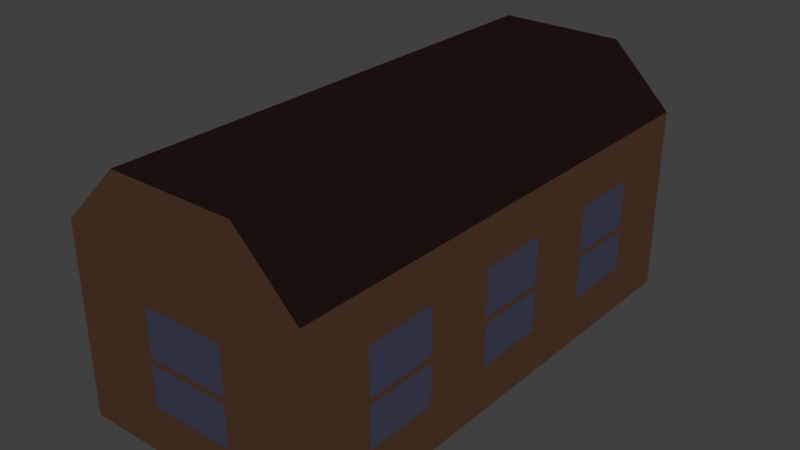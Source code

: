 # Source: ShallowBuilding.blend  (saved by Blender 2.75.0; exported with 4.5.12 LTS)
import bpy
from mathutils import Matrix  # noqa: F401  (used for matrix-valued properties, if any)

bpy.ops.wm.read_factory_settings(use_empty=True)
scene = bpy.context.scene
scene.name = 'Scene'

# ---- collections
col_collection_1 = bpy.data.collections.new('Collection 1'); scene.collection.children.link(col_collection_1)
col_collection_20 = bpy.data.collections.new('Collection 20'); scene.collection.children.link(col_collection_20)
col_collection_20.hide_render = True
col_collection_20.hide_viewport = True

# ---- materials (node trees are filled in below, after node groups)
mat_window = bpy.data.materials.new('window')
mat_window.alpha_threshold = 0.0
mat_window.use_transparent_shadow = False
mat_window.diffuse_color = (0.5552, 0.59, 1.0, 1.0)
mat_window.roughness = 0.5
mat_window.specular_intensity = 1.0
mat_walls = bpy.data.materials.new('walls')
mat_walls.alpha_threshold = 0.0
mat_walls.use_transparent_shadow = False
mat_walls.diffuse_color = (0.9047, 0.4517, 0.2527, 1.0)
mat_walls.roughness = 0.5
mat_walls.specular_intensity = 0.0
mat_roof = bpy.data.materials.new('roof')
mat_roof.alpha_threshold = 0.0
mat_roof.use_transparent_shadow = False
mat_roof.diffuse_color = (0.2019, 0.104, 0.07929, 1.0)
mat_roof.roughness = 0.5
mat_roof.specular_intensity = 0.0

# ---- material node trees

# ---- world
world_world = bpy.data.worlds.new('World'); scene.world = world_world
world_world.color = (0.05088, 0.05088, 0.05088)
world_world.use_sun_shadow = False
world_world.sun_shadow_jitter_overblur = 0.0
world_world.cycles.sampling_method = 'MANUAL'
world_world.cycles.sample_map_resolution = 256

# ---- lights
light_lamp = bpy.data.lights.new('Lamp', 'POINT')
light_lamp.transmission_factor = 0.0
light_lamp.cutoff_distance = 30.0
light_lamp.energy = 100.0
light_lamp.shadow_buffer_clip_start = 1.001
light_lamp.shadow_soft_size = 0.1
light_lamp.shadow_maximum_resolution = 0.006
light_lamp.use_absolute_resolution = True
light_lamp.cycles.use_multiple_importance_sampling = False

# ---- meshes
me_plane = bpy.data.meshes.new('Plane')
me_plane.from_pydata([(-1.0, -1.0, 0.0), (1.0, -1.0, 0.0), (-1.0, 2.5, 0.0), (1.0, 2.5, 0.0), (-1.0, 2.5, 1.509), (-1.0, -1.0, 1.509), (1.0, -1.0, 1.509), (1.0, 2.5, 1.509), (-0.509, 2.5, 1.993), (-0.509, -1.0, 1.993), (0.509, -1.0, 1.993), (0.509, 2.5, 1.993), (-1.0, 1.917, 0.0), (-1.0, 1.333, 0.0), (-1.0, 0.75, 0.0), (-1.0, 0.1667, 0.0), (-1.0, -0.4167, 0.0), (1.0, -0.4167, 0.0), (1.0, 0.1667, 0.0), (1.0, 0.75, 0.0), (1.0, 1.333, 0.0), (1.0, 1.917, 0.0), (-1.0, 2.5, 0.3773), (-1.0, 2.5, 0.7545), (-1.0, 2.5, 1.132), (1.0, 2.5, 1.132), (1.0, 2.5, 0.7545), (1.0, 2.5, 0.3773), (1.0, -1.0, 0.3773), (1.0, -1.0, 0.7545), (1.0, -1.0, 1.132), (-1.0, -1.0, 1.132), (-1.0, -1.0, 0.7545), (-1.0, -1.0, 0.3773), (-1.0, 1.917, 0.3773), (-1.0, 1.917, 0.7545), (-1.0, 1.917, 1.132), (-1.0, 1.333, 0.3773), (-1.0, 1.333, 0.7545), (-1.0, 1.333, 1.132), (-1.0, 0.75, 0.3773), (-1.0, 0.75, 0.7545), (-1.0, 0.75, 1.132), (-1.0, 0.1667, 0.3773), (-1.0, 0.1667, 0.7545), (-1.0, 0.1667, 1.132), (-1.0, -0.4167, 0.3773), (-1.0, -0.4167, 0.7545), (-1.0, -0.4167, 1.132), (1.0, -0.4167, 0.3773), (1.0, -0.4167, 0.7545), (1.0, -0.4167, 1.132), (1.0, 0.1667, 0.3773), (1.0, 0.1667, 0.7545), (1.0, 0.1667, 1.132), (1.0, 0.75, 0.3773), (1.0, 0.75, 0.7545), (1.0, 0.75, 1.132), (1.0, 1.333, 0.3773), (1.0, 1.333, 0.7545), (1.0, 1.333, 1.132), (1.0, 1.917, 0.3773), (1.0, 1.917, 0.7545), (1.0, 1.917, 1.132), (-1.0, 2.5, 1.462), (1.0, -1.0, 1.462), (-1.0, 1.917, 1.462), (-1.0, 1.333, 1.462), (-1.0, 0.75, 1.462), (-1.0, 0.1667, 1.462), (-1.0, -0.4167, 1.462), (1.0, -0.4167, 1.462), (1.0, 0.1667, 1.462), (1.0, 0.75, 1.462), (1.0, 1.333, 1.462), (1.0, 1.917, 1.462), (1.0, 2.5, 1.462), (-1.0, -1.0, 1.462), (-1.0, 2.5, 0.7074), (1.0, 2.5, 0.7074), (1.0, -1.0, 0.7074), (-1.0, -1.0, 0.7074), (-1.0, 1.917, 0.7074), (-1.0, 1.333, 0.7074), (-1.0, 0.75, 0.7074), (-1.0, 0.1667, 0.7074), (-1.0, -0.4167, 0.7074), (1.0, -0.4167, 0.7074), (1.0, 0.1667, 0.7074), (1.0, 0.75, 0.7074), (1.0, 1.333, 0.7074), (1.0, 1.917, 0.7074), (-0.3333, -1.0, 0.0), (0.3333, -1.0, 0.0), (0.3333, 2.5, 0.0), (-0.3333, 2.5, 0.0), (-0.3333, -0.4167, 0.0), (0.3333, -0.4167, 0.0), (-0.3333, 0.1667, 0.0), (0.3333, 0.1667, 0.0), (-0.3333, 0.75, 0.0), (0.3333, 0.75, 0.0), (-0.3333, 1.333, 0.0), (0.3333, 1.333, 0.0), (-0.3333, 1.917, 0.0), (0.3333, 1.917, 0.0), (-0.3333, 2.5, 0.3773), (0.3333, 2.5, 0.3773), (-0.3333, 2.5, 0.7545), (0.3333, 2.5, 0.7545), (-0.3333, 2.5, 1.132), (0.3333, 2.5, 1.132), (-0.3333, 2.5, 1.462), (0.3333, 2.5, 1.462), (-0.3333, 2.5, 0.7074), (0.3333, 2.5, 0.7074), (0.3333, -1.544, 0.0), (1.0, -1.544, 0.0), (1.0, -1.544, 1.462), (1.0, -1.544, 1.509), (-1.0, -1.544, 0.3773), (-1.0, -1.544, 0.0), (0.509, -1.544, 1.993), (-0.509, -1.544, 1.993), (-1.0, -1.544, 1.509), (1.0, -1.544, 0.3773), (1.0, -1.544, 0.7074), (1.0, -1.544, 0.7545), (1.0, -1.544, 1.132), (-1.0, -1.544, 1.462), (-1.0, -1.544, 1.132), (-1.0, -1.544, 0.7545), (-1.0, -1.544, 0.7074), (-0.3333, -1.544, 0.3773), (-0.3333, -1.544, 0.7545), (-0.3333, -1.544, 1.132), (-0.3333, -1.544, 1.462), (-0.3333, -1.544, 0.7074), (-0.3333, -1.544, 0.0), (0.3333, -1.544, 0.3773), (0.3333, -1.544, 0.7545), (0.3333, -1.544, 1.132), (0.3333, -1.544, 1.462), (0.3333, -1.544, 0.7074)], [], [(105, 94, 3, 21), (64, 4, 8, 11, 7, 76, 113, 112), (93, 97, 17, 1), (97, 99, 18, 17), (99, 101, 19, 18), (101, 103, 20, 19), (103, 105, 21, 20), (20, 21, 61, 58), (90, 91, 62, 59), (59, 62, 63, 60), (19, 20, 58, 55), (89, 90, 59, 56), (56, 59, 60, 57), (18, 19, 55, 52), (88, 89, 56, 53), (53, 56, 57, 54), (17, 18, 52, 49), (87, 88, 53, 50), (50, 53, 54, 51), (1, 17, 49, 28), (80, 87, 50, 29), (29, 50, 51, 30), (15, 16, 46, 43), (85, 86, 47, 44), (44, 47, 48, 45), (14, 15, 43, 40), (84, 85, 44, 41), (41, 44, 45, 42), (13, 14, 40, 37), (83, 84, 41, 38), (38, 41, 42, 39), (12, 13, 37, 34), (82, 83, 38, 35), (35, 38, 39, 36), (2, 12, 34, 22), (78, 82, 35, 23), (23, 35, 36, 24), (16, 0, 33, 46), (86, 81, 32, 47), (47, 32, 31, 48), (21, 3, 27, 61), (91, 79, 26, 62), (62, 26, 25, 63), (33, 0, 121, 120), (77, 31, 130, 129), (65, 6, 119, 118), (95, 2, 22, 106), (114, 78, 23, 108), (108, 23, 24, 110), (60, 63, 75, 74), (57, 60, 74, 73), (54, 57, 73, 72), (51, 54, 72, 71), (30, 51, 71, 65), (45, 48, 70, 69), (42, 45, 69, 68), (39, 42, 68, 67), (36, 39, 67, 66), (24, 36, 66, 64), (48, 31, 77, 70), (63, 25, 76, 75), (5, 77, 129, 124), (110, 24, 64, 112), (106, 22, 78, 114), (29, 30, 128, 127), (61, 27, 79, 91), (46, 33, 81, 86), (22, 34, 82, 78), (34, 37, 83, 82), (37, 40, 84, 83), (40, 43, 85, 84), (43, 46, 86, 85), (28, 49, 87, 80), (49, 52, 88, 87), (52, 55, 89, 88), (55, 58, 90, 89), (58, 61, 91, 90), (92, 93, 116, 138), (10, 9, 123, 122), (27, 107, 115, 79), (107, 106, 114, 115), (25, 111, 113, 76), (111, 110, 112, 113), (80, 29, 127, 126), (0, 92, 138, 121), (26, 109, 111, 25), (109, 108, 110, 111), (79, 115, 109, 26), (115, 114, 108, 109), (3, 94, 107, 27), (94, 95, 106, 107), (9, 5, 124, 123), (1, 28, 125, 117), (6, 10, 122, 119), (32, 81, 132, 131), (81, 33, 120, 132), (93, 1, 117, 116), (13, 12, 104, 102), (102, 104, 105, 103), (14, 13, 102, 100), (100, 102, 103, 101), (15, 14, 100, 98), (98, 100, 101, 99), (16, 15, 98, 96), (96, 98, 99, 97), (0, 16, 96, 92), (92, 96, 97, 93), (4, 5, 9, 8), (8, 9, 10, 11), (11, 10, 6, 7), (64, 77, 5, 4), (30, 65, 118, 128), (65, 76, 7, 6), (12, 2, 95, 104), (104, 95, 94, 105), (116, 117, 125, 139), (143, 126, 127, 140), (140, 127, 128, 141), (141, 128, 118, 142), (139, 125, 126, 143), (120, 133, 137, 132), (133, 139, 143, 137), (130, 135, 136, 129), (135, 141, 142, 136), (131, 134, 135, 130), (134, 140, 141, 135), (132, 137, 134, 131), (137, 143, 140, 134), (121, 138, 133, 120), (138, 116, 139, 133), (118, 119, 122, 123, 124, 129, 136, 142), (31, 32, 131, 130), (28, 80, 126, 125)])
me_plane.polygons.foreach_set('material_index', [1, 1, 1, 1, 1, 1, 1, 1, 1, 0, 1, 1, 1, 1, 1, 0, 1, 1, 1, 1, 1, 0, 1, 1, 1, 1, 1, 0, 1, 1, 1, 1, 1, 0, 1, 1, 1, 1, 1, 0, 1, 1, 1, 1, 1, 1, 1, 1, 1, 1, 1, 1, 1, 1, 1, 1, 1, 1, 1, 1, 1, 1, 1, 1, 1, 1, 0, 1, 0, 1, 0, 1, 0, 1, 0, 1, 0, 1, 2, 1, 0, 1, 1, 1, 1, 1, 0, 1, 1, 1, 1, 2, 1, 2, 1, 1, 1, 1, 1, 1, 1, 1, 1, 1, 1, 1, 1, 2, 2, 2, 1, 1, 1, 1, 1, 1, 1, 1, 1, 1, 1, 0, 1, 1, 1, 0, 1, 1, 1, 1, 1, 1, 1])
me_plane.materials.append(mat_window)
me_plane.materials.append(mat_walls)
me_plane.materials.append(mat_roof)
me_plane.use_remesh_preserve_volume = False
me_plane.use_remesh_preserve_attributes = False
me_plane.use_mirror_vertex_groups = False
me_plane.update()

# ---- objects
ob_plane = bpy.data.objects.new('Plane', me_plane)
ob_lamp = bpy.data.objects.new('Lamp', light_lamp)

# ---- transforms, parenting, visibility, modifiers, constraints
ob_plane.location = (0.0, 0.0, 0.0)
ob_plane.lineart.crease_threshold = 0.0
ob_lamp.location = (4.076, -0.05159, 5.904)
ob_lamp.rotation_euler = (0.6503, 0.05522, 1.866)
ob_lamp.lock_rotations_4d = False
ob_lamp.empty_display_type = 'ARROWS'
ob_lamp.color = (0.0, 0.0, 0.0, 0.0)
ob_lamp.lineart.crease_threshold = 0.0

# ---- collection membership
col_collection_1.objects.link(ob_plane)
col_collection_20.objects.link(ob_lamp)

# ---- scene / render settings (as saved in the file)
scene.frame_start = 1; scene.frame_end = 250; scene.frame_set(0)
scene.render.engine = 'BLENDER_EEVEE_NEXT'
scene.render.resolution_percentage = 50
scene.render.dither_intensity = 0.0
scene.cycles.use_denoising = False
scene.cycles.samples = 10
scene.cycles.sampling_pattern = 'TABULATED_SOBOL'
scene.cycles.light_sampling_threshold = 0.0
scene.cycles.use_adaptive_sampling = False
scene.cycles.use_light_tree = False
scene.cycles.blur_glossy = 0.0
scene.cycles.pixel_filter_type = 'GAUSSIAN'
scene.cycles.sample_clamp_indirect = 0.0
scene.view_settings.view_transform = 'Standard'
bpy.context.view_layer.update()

# ---- added for rendering (the .blend has no active camera): camera
cam_auto = bpy.data.cameras.new('AutoCamera')
cam_auto.lens = 50.0
cam_auto.sensor_width = 36.0
cam_auto.clip_end = 1000.0
ob_auto_camera = bpy.data.objects.new('AutoCamera', cam_auto)
scene.collection.objects.link(ob_auto_camera)
ob_auto_camera.location = (4.56369, -4.99857, 4.64763)
ob_auto_camera.rotation_euler = (1.09748, -7.21219e-08, 0.694738)
scene.camera = ob_auto_camera
bpy.context.view_layer.update()
